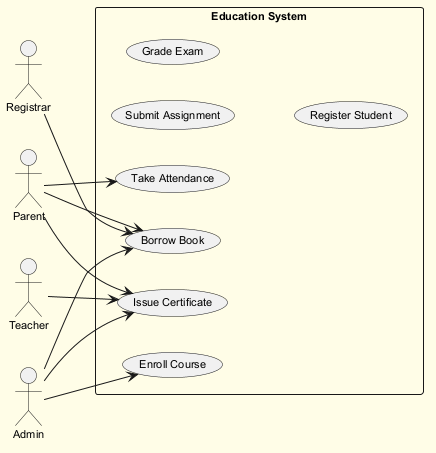

The diagram above was rendered by PlantUML. Its source (embedded in the PNG):
@startuml
skinparam backgroundColor #FFFDE7
skinparam classBackgroundColor #FFF9C4
skinparam classBorderColor #F57F17
skinparam defaultFontSize 11
left to right direction
actor "Registrar" as R
actor "Parent" as P
actor "Admin" as A
actor "Teacher" as T
rectangle "Education System" {
  usecase "Issue Certificate" as UC_IssueCertificate
  usecase "Borrow Book" as UC_BorrowBook
  usecase "Take Attendance" as UC_TakeAttendance
  usecase "Enroll Course" as UC_EnrollCourse
  usecase "Submit Assignment" as UC_SubmitAssignment
  usecase "Grade Exam" as UC_GradeExam
  usecase "Register Student" as UC_RegisterStudent
}
R --> UC_BorrowBook
P --> UC_IssueCertificate
P --> UC_TakeAttendance
P --> UC_BorrowBook
A --> UC_BorrowBook
A --> UC_EnrollCourse
A --> UC_IssueCertificate
T --> UC_IssueCertificate
@enduml